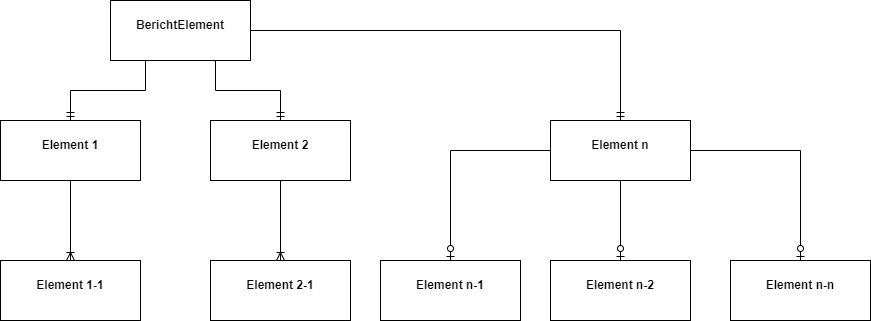

The diagram above was exported from draw.io. Its source (the exported page's mxGraphModel, read from the mxfile embedded in the PNG):
<mxGraphModel dx="2362" dy="1317" grid="1" gridSize="10" guides="1" tooltips="1" connect="1" arrows="1" fold="1" page="0" pageScale="1" pageWidth="827" pageHeight="1169" math="0" shadow="0">
  <root>
    <mxCell id="0" />
    <mxCell id="1" parent="0" />
    <mxCell id="2" value="&lt;p style=&quot;margin:0px;margin-top:4px;text-align:center;&quot;&gt;&lt;br&gt;&lt;b&gt;BerichtElement&lt;/b&gt;&lt;/p&gt;" style="verticalAlign=top;align=left;overflow=fill;fontSize=12;fontFamily=Helvetica;html=1;whiteSpace=wrap;" parent="1" vertex="1">
      <mxGeometry x="-450" y="-240" width="140" height="60" as="geometry" />
    </mxCell>
    <mxCell id="3" value="&lt;p style=&quot;margin:0px;margin-top:4px;text-align:center;&quot;&gt;&lt;br&gt;&lt;b&gt;Element 2&lt;/b&gt;&lt;/p&gt;" style="verticalAlign=top;align=left;overflow=fill;fontSize=12;fontFamily=Helvetica;html=1;whiteSpace=wrap;" parent="1" vertex="1">
      <mxGeometry x="-350" y="-120" width="140" height="60" as="geometry" />
    </mxCell>
    <mxCell id="4" value="&lt;p style=&quot;margin:0px;margin-top:4px;text-align:center;&quot;&gt;&lt;br&gt;&lt;b&gt;Element 1&lt;/b&gt;&lt;/p&gt;" style="verticalAlign=top;align=left;overflow=fill;fontSize=12;fontFamily=Helvetica;html=1;whiteSpace=wrap;" parent="1" vertex="1">
      <mxGeometry x="-560" y="-120" width="140" height="60" as="geometry" />
    </mxCell>
    <mxCell id="5" value="&lt;p style=&quot;margin:0px;margin-top:4px;text-align:center;&quot;&gt;&lt;br&gt;&lt;b&gt;Element n&lt;/b&gt;&lt;/p&gt;" style="verticalAlign=top;align=left;overflow=fill;fontSize=12;fontFamily=Helvetica;html=1;whiteSpace=wrap;" parent="1" vertex="1">
      <mxGeometry x="-10" y="-120" width="140" height="60" as="geometry" />
    </mxCell>
    <mxCell id="6" value="&lt;p style=&quot;margin:0px;margin-top:4px;text-align:center;&quot;&gt;&lt;br&gt;&lt;b&gt;Element 2-1&lt;/b&gt;&lt;/p&gt;" style="verticalAlign=top;align=left;overflow=fill;fontSize=12;fontFamily=Helvetica;html=1;whiteSpace=wrap;" parent="1" vertex="1">
      <mxGeometry x="-350" y="20" width="140" height="60" as="geometry" />
    </mxCell>
    <mxCell id="7" value="&lt;p style=&quot;margin:0px;margin-top:4px;text-align:center;&quot;&gt;&lt;br&gt;&lt;b&gt;Element 1-1&lt;/b&gt;&lt;/p&gt;" style="verticalAlign=top;align=left;overflow=fill;fontSize=12;fontFamily=Helvetica;html=1;whiteSpace=wrap;" parent="1" vertex="1">
      <mxGeometry x="-560" y="20" width="140" height="60" as="geometry" />
    </mxCell>
    <mxCell id="8" value="&lt;p style=&quot;margin:0px;margin-top:4px;text-align:center;&quot;&gt;&lt;br&gt;&lt;b&gt;Element n-n&lt;/b&gt;&lt;/p&gt;" style="verticalAlign=top;align=left;overflow=fill;fontSize=12;fontFamily=Helvetica;html=1;whiteSpace=wrap;" parent="1" vertex="1">
      <mxGeometry x="170" y="20" width="140" height="60" as="geometry" />
    </mxCell>
    <mxCell id="9" value="&lt;p style=&quot;margin:0px;margin-top:4px;text-align:center;&quot;&gt;&lt;br&gt;&lt;b&gt;Element n-2&lt;/b&gt;&lt;/p&gt;" style="verticalAlign=top;align=left;overflow=fill;fontSize=12;fontFamily=Helvetica;html=1;whiteSpace=wrap;" parent="1" vertex="1">
      <mxGeometry x="-10" y="20" width="140" height="60" as="geometry" />
    </mxCell>
    <mxCell id="10" value="&lt;p style=&quot;margin:0px;margin-top:4px;text-align:center;&quot;&gt;&lt;br&gt;&lt;b&gt;Element n-1&lt;/b&gt;&lt;/p&gt;" style="verticalAlign=top;align=left;overflow=fill;fontSize=12;fontFamily=Helvetica;html=1;whiteSpace=wrap;" parent="1" vertex="1">
      <mxGeometry x="-180" y="20" width="140" height="60" as="geometry" />
    </mxCell>
    <mxCell id="11" value="" style="edgeStyle=orthogonalEdgeStyle;fontSize=12;html=1;endArrow=ERmandOne;rounded=0;exitX=0.25;exitY=1;exitDx=0;exitDy=0;entryX=0.5;entryY=0;entryDx=0;entryDy=0;" parent="1" source="2" target="4" edge="1">
      <mxGeometry width="100" height="100" relative="1" as="geometry">
        <mxPoint x="-280" y="90" as="sourcePoint" />
        <mxPoint x="-180" y="-10" as="targetPoint" />
      </mxGeometry>
    </mxCell>
    <mxCell id="12" value="" style="fontSize=12;html=1;endArrow=ERmandOne;rounded=0;entryX=0.5;entryY=0;entryDx=0;entryDy=0;edgeStyle=orthogonalEdgeStyle;exitX=0.75;exitY=1;exitDx=0;exitDy=0;" parent="1" source="2" target="3" edge="1">
      <mxGeometry width="100" height="100" relative="1" as="geometry">
        <mxPoint x="-340" y="-180" as="sourcePoint" />
        <mxPoint x="-180" y="-10" as="targetPoint" />
      </mxGeometry>
    </mxCell>
    <mxCell id="13" value="" style="edgeStyle=orthogonalEdgeStyle;fontSize=12;html=1;endArrow=ERmandOne;rounded=0;exitX=1;exitY=0.5;exitDx=0;exitDy=0;entryX=0.5;entryY=0;entryDx=0;entryDy=0;" parent="1" source="2" target="5" edge="1">
      <mxGeometry width="100" height="100" relative="1" as="geometry">
        <mxPoint x="-280" y="90" as="sourcePoint" />
        <mxPoint x="-180" y="-10" as="targetPoint" />
      </mxGeometry>
    </mxCell>
    <mxCell id="14" value="" style="edgeStyle=orthogonalEdgeStyle;fontSize=12;html=1;endArrow=ERoneToMany;rounded=0;exitX=0.5;exitY=1;exitDx=0;exitDy=0;entryX=0.5;entryY=0;entryDx=0;entryDy=0;" parent="1" source="4" target="7" edge="1">
      <mxGeometry width="100" height="100" relative="1" as="geometry">
        <mxPoint x="-280" y="90" as="sourcePoint" />
        <mxPoint x="-180" y="-10" as="targetPoint" />
      </mxGeometry>
    </mxCell>
    <mxCell id="15" value="" style="edgeStyle=orthogonalEdgeStyle;fontSize=12;html=1;endArrow=ERoneToMany;rounded=0;exitX=0.5;exitY=1;exitDx=0;exitDy=0;entryX=0.5;entryY=0;entryDx=0;entryDy=0;" parent="1" source="3" target="6" edge="1">
      <mxGeometry width="100" height="100" relative="1" as="geometry">
        <mxPoint x="-480" y="-50" as="sourcePoint" />
        <mxPoint x="-480" y="30" as="targetPoint" />
      </mxGeometry>
    </mxCell>
    <mxCell id="16" value="" style="edgeStyle=orthogonalEdgeStyle;fontSize=12;html=1;endArrow=ERzeroToOne;endFill=1;rounded=0;entryX=0.5;entryY=0;entryDx=0;entryDy=0;" parent="1" source="5" target="10" edge="1">
      <mxGeometry width="100" height="100" relative="1" as="geometry">
        <mxPoint x="10" y="-60" as="sourcePoint" />
        <mxPoint x="-180" y="-10" as="targetPoint" />
      </mxGeometry>
    </mxCell>
    <mxCell id="17" value="" style="edgeStyle=orthogonalEdgeStyle;fontSize=12;html=1;endArrow=ERzeroToOne;endFill=1;rounded=0;exitX=0.5;exitY=1;exitDx=0;exitDy=0;entryX=0.5;entryY=0;entryDx=0;entryDy=0;" parent="1" source="5" target="9" edge="1">
      <mxGeometry width="100" height="100" relative="1" as="geometry">
        <mxPoint x="17" y="-49" as="sourcePoint" />
        <mxPoint x="-100" y="30" as="targetPoint" />
      </mxGeometry>
    </mxCell>
    <mxCell id="18" value="" style="edgeStyle=orthogonalEdgeStyle;fontSize=12;html=1;endArrow=ERzeroToOne;endFill=1;rounded=0;exitX=1;exitY=0.5;exitDx=0;exitDy=0;entryX=0.5;entryY=0;entryDx=0;entryDy=0;" parent="1" source="5" target="8" edge="1">
      <mxGeometry width="100" height="100" relative="1" as="geometry">
        <mxPoint x="27" y="-39" as="sourcePoint" />
        <mxPoint x="240" y="10" as="targetPoint" />
      </mxGeometry>
    </mxCell>
  </root>
</mxGraphModel>